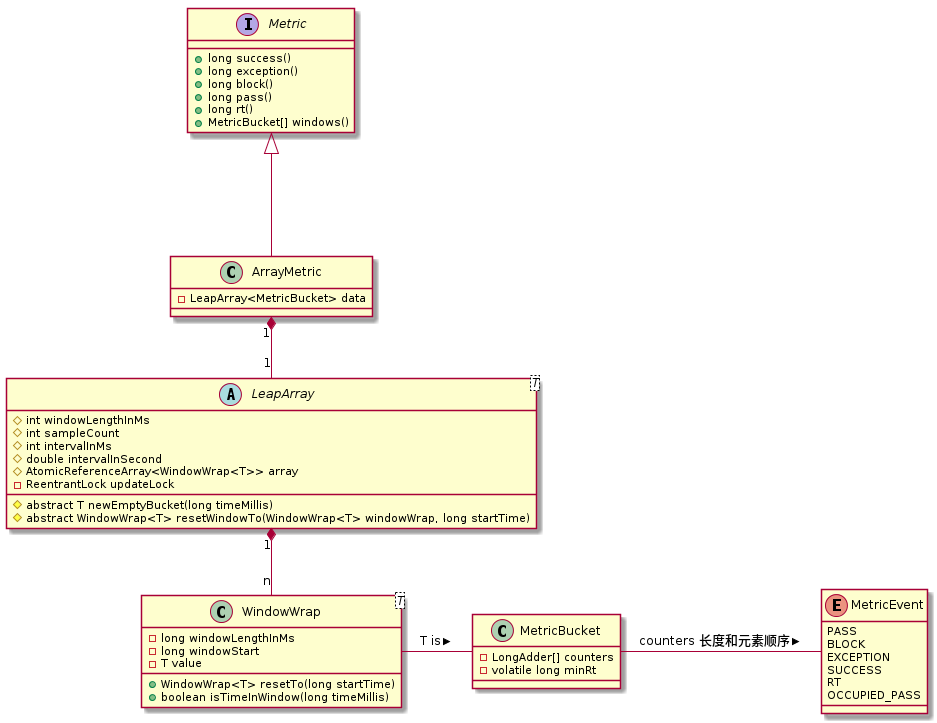

The diagram above was rendered by PlantUML. Its source (embedded in the PNG):
@startuml
interface Metric {
    + long success()
    + long exception()
    + long block()
    + long pass()
    + long rt()
    + MetricBucket[] windows()
}

class ArrayMetric {
    - LeapArray<MetricBucket> data
}

Metric <|--- ArrayMetric

abstract class LeapArray<T> {
    # int windowLengthInMs
    # int sampleCount
    # int intervalInMs
    # double intervalInSecond
    # AtomicReferenceArray<WindowWrap<T>> array
    - ReentrantLock updateLock

    # abstract T newEmptyBucket(long timeMillis)
    # abstract WindowWrap<T> resetWindowTo(WindowWrap<T> windowWrap, long startTime)
}

ArrayMetric "1" *-- "1" LeapArray

class WindowWrap<T> {
    - long windowLengthInMs
    - long windowStart
    - T value
    + WindowWrap<T> resetTo(long startTime)
    + boolean isTimeInWindow(long timeMillis)
}

LeapArray "1" *-- "n" WindowWrap


class MetricBucket {
    - LongAdder[] counters
    - volatile long minRt
}
WindowWrap - MetricBucket: T is >

enum MetricEvent {
    PASS
    BLOCK
    EXCEPTION
    SUCCESS
    RT
    OCCUPIED_PASS
}

MetricBucket - MetricEvent: counters 长度和元素顺序 >
@enduml